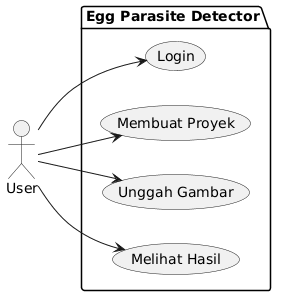

The diagram above was rendered by PlantUML. Its source (embedded in the PNG):
@startuml
left to right direction

actor User

package "Egg Parasite Detector" {
  usecase "Melihat Hasil" as UC4
  usecase "Unggah Gambar" as UC3
  usecase "Membuat Proyek" as UC2
  usecase "Login" as UC1
}

User --> UC1
User --> UC2
User --> UC3
User --> UC4
@enduml